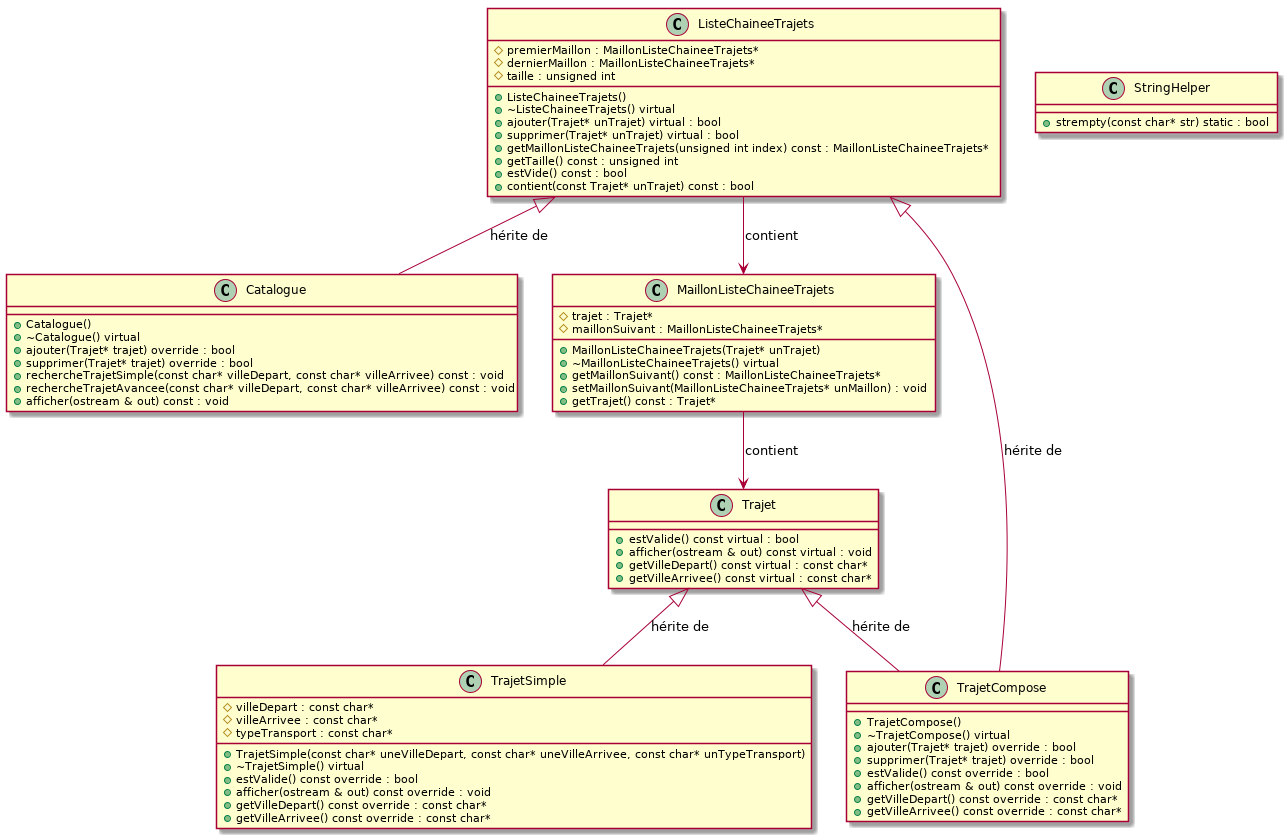

The diagram above was rendered by PlantUML. Its source (embedded in the PNG):
@startuml

class Catalogue {
  +Catalogue()
  +~Catalogue() virtual
  +ajouter(Trajet* trajet) override : bool
  +supprimer(Trajet* trajet) override : bool
  +rechercheTrajetSimple(const char* villeDepart, const char* villeArrivee) const : void
  +rechercheTrajetAvancee(const char* villeDepart, const char* villeArrivee) const : void
  +afficher(ostream & out) const : void
}

class ListeChaineeTrajets {
  #premierMaillon : MaillonListeChaineeTrajets*
  #dernierMaillon : MaillonListeChaineeTrajets*
  #taille : unsigned int
  +ListeChaineeTrajets()
  +~ListeChaineeTrajets() virtual
  +ajouter(Trajet* unTrajet) virtual : bool
  +supprimer(Trajet* unTrajet) virtual : bool
  +getMaillonListeChaineeTrajets(unsigned int index) const : MaillonListeChaineeTrajets*
  +getTaille() const : unsigned int
  +estVide() const : bool
  +contient(const Trajet* unTrajet) const : bool
}

class MaillonListeChaineeTrajets {
  #trajet : Trajet*
  #maillonSuivant : MaillonListeChaineeTrajets*
  +MaillonListeChaineeTrajets(Trajet* unTrajet)
  +~MaillonListeChaineeTrajets() virtual
  +getMaillonSuivant() const : MaillonListeChaineeTrajets*
  +setMaillonSuivant(MaillonListeChaineeTrajets* unMaillon) : void
  +getTrajet() const : Trajet*
}

class StringHelper {
  +strempty(const char* str) static : bool
}

class Trajet {
  +estValide() const virtual : bool
  +afficher(ostream & out) const virtual : void
  +getVilleDepart() const virtual : const char*
  +getVilleArrivee() const virtual : const char*
}

class TrajetCompose  {
  +TrajetCompose()
  +~TrajetCompose() virtual
  +ajouter(Trajet* trajet) override : bool
  +supprimer(Trajet* trajet) override : bool
  +estValide() const override : bool
  +afficher(ostream & out) const override : void
  +getVilleDepart() const override : const char*
  +getVilleArrivee() const override : const char*
}

class TrajetSimple {
  #villeDepart : const char*
  #villeArrivee : const char*
  #typeTransport : const char*
  +TrajetSimple(const char* uneVilleDepart, const char* uneVilleArrivee, const char* unTypeTransport)
  +~TrajetSimple() virtual
  +estValide() const override : bool
  +afficher(ostream & out) const override : void
  +getVilleDepart() const override : const char*
  +getVilleArrivee() const override : const char*
}

ListeChaineeTrajets <|-- Catalogue : "hérite de"

Trajet <|-- TrajetSimple : "hérite de"

Trajet <|-- TrajetCompose : "hérite de"

ListeChaineeTrajets <|-- TrajetCompose : "hérite de"

ListeChaineeTrajets --> MaillonListeChaineeTrajets : "contient"

MaillonListeChaineeTrajets --> Trajet : "contient"

@enduml